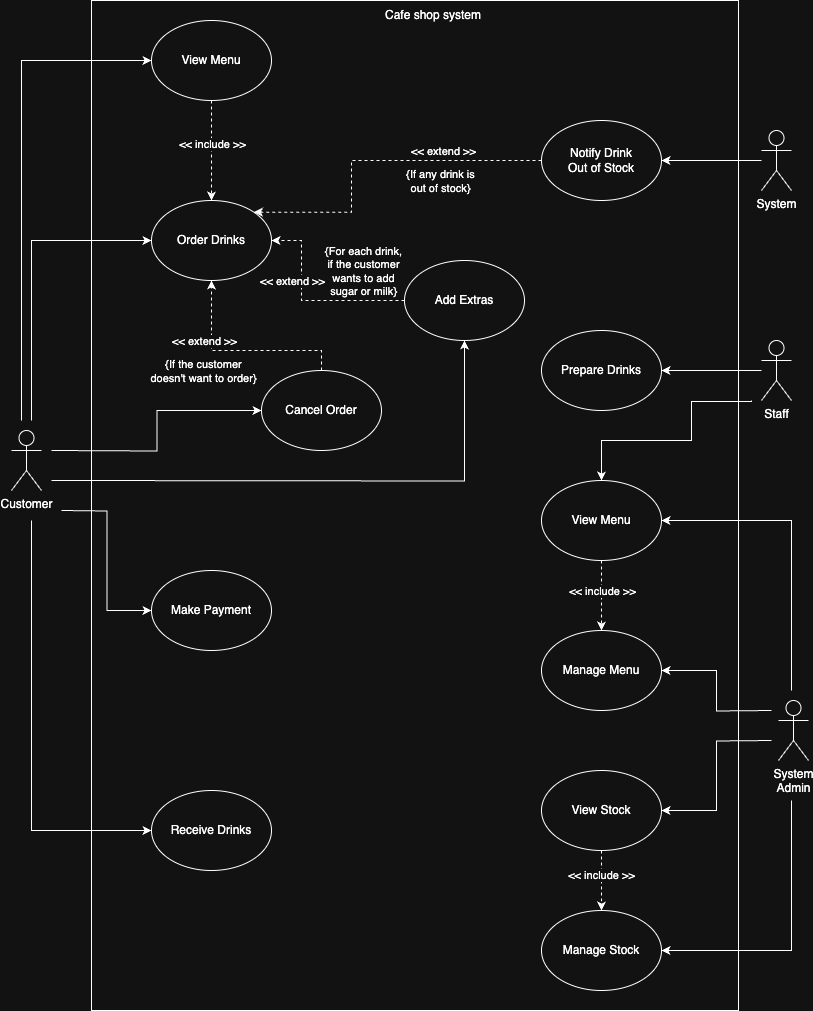

The diagram above was exported from draw.io. Its source (the exported page's mxGraphModel, read from the mxfile embedded in the PNG):
<mxGraphModel dx="1242" dy="1900" grid="1" gridSize="10" guides="1" tooltips="1" connect="1" arrows="1" fold="1" page="1" pageScale="1" pageWidth="827" pageHeight="1169" math="0" shadow="0">
  <root>
    <mxCell id="0" />
    <mxCell id="1" parent="0" />
    <mxCell id="Oh7j6dtlPzPskJLUI-89-1" value="" style="rounded=0;whiteSpace=wrap;html=1;" parent="1" vertex="1">
      <mxGeometry x="100" y="-110" width="647" height="1010" as="geometry" />
    </mxCell>
    <mxCell id="Oh7j6dtlPzPskJLUI-89-139" style="edgeStyle=orthogonalEdgeStyle;rounded=0;orthogonalLoop=1;jettySize=auto;html=1;entryX=0;entryY=0.5;entryDx=0;entryDy=0;" parent="1" target="Oh7j6dtlPzPskJLUI-89-22" edge="1">
      <mxGeometry relative="1" as="geometry">
        <mxPoint x="30" y="310" as="sourcePoint" />
        <Array as="points">
          <mxPoint x="30" y="-50" />
        </Array>
      </mxGeometry>
    </mxCell>
    <mxCell id="Oh7j6dtlPzPskJLUI-89-140" style="edgeStyle=orthogonalEdgeStyle;rounded=0;orthogonalLoop=1;jettySize=auto;html=1;entryX=0;entryY=0.5;entryDx=0;entryDy=0;" parent="1" target="Oh7j6dtlPzPskJLUI-89-12" edge="1">
      <mxGeometry relative="1" as="geometry">
        <mxPoint x="40" y="310" as="sourcePoint" />
        <Array as="points">
          <mxPoint x="40" y="130" />
        </Array>
      </mxGeometry>
    </mxCell>
    <mxCell id="Oh7j6dtlPzPskJLUI-89-141" style="edgeStyle=orthogonalEdgeStyle;rounded=0;orthogonalLoop=1;jettySize=auto;html=1;entryX=0;entryY=0.5;entryDx=0;entryDy=0;" parent="1" target="Oh7j6dtlPzPskJLUI-89-14" edge="1">
      <mxGeometry relative="1" as="geometry">
        <mxPoint x="70" y="400" as="sourcePoint" />
      </mxGeometry>
    </mxCell>
    <mxCell id="Oh7j6dtlPzPskJLUI-89-142" style="edgeStyle=orthogonalEdgeStyle;rounded=0;orthogonalLoop=1;jettySize=auto;html=1;entryX=0;entryY=0.5;entryDx=0;entryDy=0;" parent="1" target="Oh7j6dtlPzPskJLUI-89-13" edge="1">
      <mxGeometry relative="1" as="geometry">
        <mxPoint x="40" y="410" as="sourcePoint" />
        <Array as="points">
          <mxPoint x="40" y="720" />
        </Array>
      </mxGeometry>
    </mxCell>
    <mxCell id="Oh7j6dtlPzPskJLUI-89-143" style="edgeStyle=orthogonalEdgeStyle;rounded=0;orthogonalLoop=1;jettySize=auto;html=1;entryX=0;entryY=0.5;entryDx=0;entryDy=0;" parent="1" target="Oh7j6dtlPzPskJLUI-89-33" edge="1">
      <mxGeometry relative="1" as="geometry">
        <mxPoint x="60" y="340" as="sourcePoint" />
      </mxGeometry>
    </mxCell>
    <mxCell id="Oh7j6dtlPzPskJLUI-89-144" style="edgeStyle=orthogonalEdgeStyle;rounded=0;orthogonalLoop=1;jettySize=auto;html=1;entryX=0.5;entryY=1;entryDx=0;entryDy=0;" parent="1" target="Oh7j6dtlPzPskJLUI-89-26" edge="1">
      <mxGeometry relative="1" as="geometry">
        <mxPoint x="60" y="370" as="sourcePoint" />
      </mxGeometry>
    </mxCell>
    <mxCell id="Oh7j6dtlPzPskJLUI-89-8" value="&lt;div&gt;Customer&lt;/div&gt;" style="shape=umlActor;verticalLabelPosition=bottom;verticalAlign=top;html=1;outlineConnect=0;" parent="1" vertex="1">
      <mxGeometry x="20" y="320" width="30" height="60" as="geometry" />
    </mxCell>
    <mxCell id="Oh7j6dtlPzPskJLUI-89-12" value="&lt;div&gt;Order Drinks&lt;/div&gt;" style="ellipse;whiteSpace=wrap;html=1;" parent="1" vertex="1">
      <mxGeometry x="160" y="90" width="120" height="80" as="geometry" />
    </mxCell>
    <mxCell id="Oh7j6dtlPzPskJLUI-89-13" value="&lt;div&gt;Receive Drinks&lt;/div&gt;" style="ellipse;whiteSpace=wrap;html=1;" parent="1" vertex="1">
      <mxGeometry x="160" y="680" width="120" height="80" as="geometry" />
    </mxCell>
    <mxCell id="Oh7j6dtlPzPskJLUI-89-14" value="&lt;div&gt;Make Payment&lt;/div&gt;" style="ellipse;whiteSpace=wrap;html=1;" parent="1" vertex="1">
      <mxGeometry x="160" y="460" width="120" height="80" as="geometry" />
    </mxCell>
    <mxCell id="Oh7j6dtlPzPskJLUI-89-15" value="Cafe shop system" style="text;html=1;align=center;verticalAlign=middle;whiteSpace=wrap;rounded=0;" parent="1" vertex="1">
      <mxGeometry x="363.5" y="-110" width="156" height="30" as="geometry" />
    </mxCell>
    <mxCell id="Oh7j6dtlPzPskJLUI-89-138" style="edgeStyle=orthogonalEdgeStyle;rounded=0;orthogonalLoop=1;jettySize=auto;html=1;" parent="1" source="Oh7j6dtlPzPskJLUI-89-17" target="Oh7j6dtlPzPskJLUI-89-20" edge="1">
      <mxGeometry relative="1" as="geometry" />
    </mxCell>
    <mxCell id="Oh7j6dtlPzPskJLUI-89-145" style="edgeStyle=orthogonalEdgeStyle;rounded=0;orthogonalLoop=1;jettySize=auto;html=1;entryX=0.5;entryY=0;entryDx=0;entryDy=0;" parent="1" target="Oh7j6dtlPzPskJLUI-89-77" edge="1">
      <mxGeometry relative="1" as="geometry">
        <mxPoint x="760" y="290" as="sourcePoint" />
        <Array as="points">
          <mxPoint x="700" y="291" />
          <mxPoint x="700" y="330" />
          <mxPoint x="610" y="330" />
        </Array>
      </mxGeometry>
    </mxCell>
    <mxCell id="Oh7j6dtlPzPskJLUI-89-17" value="Staff" style="shape=umlActor;verticalLabelPosition=bottom;verticalAlign=top;html=1;outlineConnect=0;" parent="1" vertex="1">
      <mxGeometry x="770" y="230" width="30" height="60" as="geometry" />
    </mxCell>
    <mxCell id="Oh7j6dtlPzPskJLUI-89-20" value="Prepare Drinks" style="ellipse;whiteSpace=wrap;html=1;" parent="1" vertex="1">
      <mxGeometry x="550" y="220" width="120" height="80" as="geometry" />
    </mxCell>
    <mxCell id="Oh7j6dtlPzPskJLUI-89-118" style="edgeStyle=orthogonalEdgeStyle;rounded=0;orthogonalLoop=1;jettySize=auto;html=1;dashed=1;" parent="1" source="Oh7j6dtlPzPskJLUI-89-22" target="Oh7j6dtlPzPskJLUI-89-12" edge="1">
      <mxGeometry relative="1" as="geometry" />
    </mxCell>
    <mxCell id="Oh7j6dtlPzPskJLUI-89-123" value="&amp;lt;&amp;lt; include &amp;gt;&amp;gt;" style="edgeLabel;html=1;align=center;verticalAlign=middle;resizable=0;points=[];" parent="Oh7j6dtlPzPskJLUI-89-118" connectable="0" vertex="1">
      <mxGeometry x="-0.1419" relative="1" as="geometry">
        <mxPoint as="offset" />
      </mxGeometry>
    </mxCell>
    <mxCell id="Oh7j6dtlPzPskJLUI-89-22" value="&lt;div&gt;View Menu&lt;/div&gt;" style="ellipse;whiteSpace=wrap;html=1;" parent="1" vertex="1">
      <mxGeometry x="160" y="-90" width="120" height="80" as="geometry" />
    </mxCell>
    <mxCell id="Oh7j6dtlPzPskJLUI-89-120" style="edgeStyle=orthogonalEdgeStyle;rounded=0;orthogonalLoop=1;jettySize=auto;html=1;entryX=1;entryY=0.5;entryDx=0;entryDy=0;dashed=1;exitX=0;exitY=0.5;exitDx=0;exitDy=0;" parent="1" source="Oh7j6dtlPzPskJLUI-89-26" target="Oh7j6dtlPzPskJLUI-89-12" edge="1">
      <mxGeometry relative="1" as="geometry">
        <Array as="points">
          <mxPoint x="310" y="190" />
          <mxPoint x="310" y="130" />
        </Array>
      </mxGeometry>
    </mxCell>
    <mxCell id="Oh7j6dtlPzPskJLUI-89-130" value="&amp;lt;&amp;lt; extend &amp;gt;&amp;gt;" style="edgeLabel;html=1;align=center;verticalAlign=middle;resizable=0;points=[];" parent="Oh7j6dtlPzPskJLUI-89-120" connectable="0" vertex="1">
      <mxGeometry x="0.2834" relative="1" as="geometry">
        <mxPoint x="-10" y="1" as="offset" />
      </mxGeometry>
    </mxCell>
    <mxCell id="Oh7j6dtlPzPskJLUI-89-131" value="{&lt;span style=&quot;background-color: light-dark(#ffffff, var(--ge-dark-color, #121212)); color: light-dark(rgb(0, 0, 0), rgb(255, 255, 255));&quot;&gt;For each drink, &lt;br&gt;if the customer &lt;br&gt;wants to add &lt;br&gt;sugar or milk&lt;/span&gt;&lt;span style=&quot;background-color: light-dark(#ffffff, var(--ge-dark-color, #121212)); color: light-dark(rgb(0, 0, 0), rgb(255, 255, 255));&quot;&gt;}&lt;/span&gt;" style="edgeLabel;html=1;align=center;verticalAlign=middle;resizable=0;points=[];" parent="Oh7j6dtlPzPskJLUI-89-120" connectable="0" vertex="1">
      <mxGeometry x="-0.2083" y="2" relative="1" as="geometry">
        <mxPoint x="34" y="-32" as="offset" />
      </mxGeometry>
    </mxCell>
    <mxCell id="Oh7j6dtlPzPskJLUI-89-26" value="&lt;div&gt;Add Extras&lt;/div&gt;" style="ellipse;whiteSpace=wrap;html=1;" parent="1" vertex="1">
      <mxGeometry x="413" y="150" width="120" height="80" as="geometry" />
    </mxCell>
    <mxCell id="Oh7j6dtlPzPskJLUI-89-47" style="edgeStyle=orthogonalEdgeStyle;rounded=0;orthogonalLoop=1;jettySize=auto;html=1;entryX=1;entryY=0.5;entryDx=0;entryDy=0;" parent="1" target="Oh7j6dtlPzPskJLUI-89-43" edge="1">
      <mxGeometry relative="1" as="geometry">
        <mxPoint x="800" y="690" as="sourcePoint" />
        <Array as="points">
          <mxPoint x="800" y="840" />
        </Array>
      </mxGeometry>
    </mxCell>
    <mxCell id="Oh7j6dtlPzPskJLUI-89-95" style="edgeStyle=orthogonalEdgeStyle;rounded=0;orthogonalLoop=1;jettySize=auto;html=1;entryX=1;entryY=0.5;entryDx=0;entryDy=0;" parent="1" target="Oh7j6dtlPzPskJLUI-89-62" edge="1">
      <mxGeometry relative="1" as="geometry">
        <mxPoint x="780" y="600" as="sourcePoint" />
      </mxGeometry>
    </mxCell>
    <mxCell id="Oh7j6dtlPzPskJLUI-89-96" style="edgeStyle=orthogonalEdgeStyle;rounded=0;orthogonalLoop=1;jettySize=auto;html=1;entryX=1;entryY=0.5;entryDx=0;entryDy=0;" parent="1" target="Oh7j6dtlPzPskJLUI-89-77" edge="1">
      <mxGeometry relative="1" as="geometry">
        <mxPoint x="800" y="580" as="sourcePoint" />
        <Array as="points">
          <mxPoint x="800" y="410" />
        </Array>
      </mxGeometry>
    </mxCell>
    <mxCell id="Oh7j6dtlPzPskJLUI-89-127" style="edgeStyle=orthogonalEdgeStyle;rounded=0;orthogonalLoop=1;jettySize=auto;html=1;entryX=0.5;entryY=1;entryDx=0;entryDy=0;exitX=0.5;exitY=0;exitDx=0;exitDy=0;dashed=1;" parent="1" source="Oh7j6dtlPzPskJLUI-89-33" target="Oh7j6dtlPzPskJLUI-89-12" edge="1">
      <mxGeometry relative="1" as="geometry">
        <Array as="points">
          <mxPoint x="304" y="240" />
          <mxPoint x="180" y="240" />
        </Array>
      </mxGeometry>
    </mxCell>
    <mxCell id="Oh7j6dtlPzPskJLUI-89-128" value="&amp;lt;&amp;lt; extend &amp;gt;&amp;gt;" style="edgeLabel;html=1;align=center;verticalAlign=middle;resizable=0;points=[];" parent="Oh7j6dtlPzPskJLUI-89-127" connectable="0" vertex="1">
      <mxGeometry x="-0.1572" relative="1" as="geometry">
        <mxPoint x="-54" y="-10" as="offset" />
      </mxGeometry>
    </mxCell>
    <mxCell id="Oh7j6dtlPzPskJLUI-89-129" value="{&lt;span style=&quot;background-color: light-dark(#ffffff, var(--ge-dark-color, #121212)); color: light-dark(rgb(0, 0, 0), rgb(255, 255, 255));&quot;&gt;If the customer &lt;br&gt;doesn't want to order&lt;/span&gt;&lt;span style=&quot;background-color: light-dark(#ffffff, var(--ge-dark-color, #121212)); color: light-dark(rgb(0, 0, 0), rgb(255, 255, 255));&quot;&gt;}&lt;/span&gt;" style="edgeLabel;html=1;align=center;verticalAlign=middle;resizable=0;points=[];" parent="Oh7j6dtlPzPskJLUI-89-127" connectable="0" vertex="1">
      <mxGeometry x="-0.2509" relative="1" as="geometry">
        <mxPoint x="-64" y="20" as="offset" />
      </mxGeometry>
    </mxCell>
    <mxCell id="Oh7j6dtlPzPskJLUI-89-33" value="&lt;div&gt;Cancel Order&lt;/div&gt;" style="ellipse;whiteSpace=wrap;html=1;" parent="1" vertex="1">
      <mxGeometry x="270" y="260" width="120" height="80" as="geometry" />
    </mxCell>
    <mxCell id="Oh7j6dtlPzPskJLUI-89-42" value="&lt;div&gt;View&amp;nbsp;&lt;span style=&quot;background-color: transparent; color: light-dark(rgb(0, 0, 0), rgb(255, 255, 255));&quot;&gt;Stock&lt;/span&gt;&lt;/div&gt;" style="ellipse;whiteSpace=wrap;html=1;" parent="1" vertex="1">
      <mxGeometry x="550" y="660" width="120" height="80" as="geometry" />
    </mxCell>
    <mxCell id="Oh7j6dtlPzPskJLUI-89-43" value="Manage Stock" style="ellipse;whiteSpace=wrap;html=1;" parent="1" vertex="1">
      <mxGeometry x="550" y="800" width="120" height="80" as="geometry" />
    </mxCell>
    <mxCell id="Oh7j6dtlPzPskJLUI-89-78" value="&amp;lt;&amp;lt; include &amp;gt;&amp;gt;" style="edgeStyle=orthogonalEdgeStyle;rounded=0;orthogonalLoop=1;jettySize=auto;html=1;entryX=0.5;entryY=0;entryDx=0;entryDy=0;dashed=1;" parent="1" source="Oh7j6dtlPzPskJLUI-89-42" target="Oh7j6dtlPzPskJLUI-89-43" edge="1">
      <mxGeometry x="-0.1808" relative="1" as="geometry">
        <mxPoint as="offset" />
      </mxGeometry>
    </mxCell>
    <mxCell id="Oh7j6dtlPzPskJLUI-89-62" value="Manage Menu" style="ellipse;whiteSpace=wrap;html=1;" parent="1" vertex="1">
      <mxGeometry x="550" y="520" width="120" height="80" as="geometry" />
    </mxCell>
    <mxCell id="Oh7j6dtlPzPskJLUI-89-121" style="edgeStyle=orthogonalEdgeStyle;rounded=0;orthogonalLoop=1;jettySize=auto;html=1;entryX=1;entryY=0;entryDx=0;entryDy=0;dashed=1;exitX=0;exitY=0.5;exitDx=0;exitDy=0;" parent="1" source="Oh7j6dtlPzPskJLUI-89-63" target="Oh7j6dtlPzPskJLUI-89-12" edge="1">
      <mxGeometry relative="1" as="geometry">
        <Array as="points">
          <mxPoint x="360" y="50" />
          <mxPoint x="360" y="102" />
        </Array>
      </mxGeometry>
    </mxCell>
    <mxCell id="Oh7j6dtlPzPskJLUI-89-125" value="&amp;lt;&amp;lt; extend &amp;gt;&amp;gt;" style="edgeLabel;html=1;align=center;verticalAlign=middle;resizable=0;points=[];" parent="Oh7j6dtlPzPskJLUI-89-121" connectable="0" vertex="1">
      <mxGeometry x="-0.0014" relative="1" as="geometry">
        <mxPoint x="70" y="-10" as="offset" />
      </mxGeometry>
    </mxCell>
    <mxCell id="Oh7j6dtlPzPskJLUI-89-126" value="{&lt;span style=&quot;background-color: light-dark(#ffffff, var(--ge-dark-color, #121212)); color: light-dark(rgb(0, 0, 0), rgb(255, 255, 255));&quot;&gt;If any drink is &lt;br&gt;out of stock&lt;/span&gt;&lt;span style=&quot;background-color: light-dark(#ffffff, var(--ge-dark-color, #121212)); color: light-dark(rgb(0, 0, 0), rgb(255, 255, 255));&quot;&gt;}&lt;/span&gt;" style="edgeLabel;html=1;align=center;verticalAlign=middle;resizable=0;points=[];" parent="Oh7j6dtlPzPskJLUI-89-121" connectable="0" vertex="1">
      <mxGeometry x="-0.0769" relative="1" as="geometry">
        <mxPoint x="55" y="20" as="offset" />
      </mxGeometry>
    </mxCell>
    <mxCell id="Oh7j6dtlPzPskJLUI-89-63" value="&lt;div&gt;Notify Drink&lt;br&gt;Out of Stock&lt;/div&gt;" style="ellipse;whiteSpace=wrap;html=1;" parent="1" vertex="1">
      <mxGeometry x="550" y="10" width="120" height="80" as="geometry" />
    </mxCell>
    <mxCell id="Oh7j6dtlPzPskJLUI-89-84" style="edgeStyle=orthogonalEdgeStyle;rounded=0;orthogonalLoop=1;jettySize=auto;html=1;dashed=1;exitX=0.5;exitY=1;exitDx=0;exitDy=0;" parent="1" source="Oh7j6dtlPzPskJLUI-89-77" target="Oh7j6dtlPzPskJLUI-89-62" edge="1">
      <mxGeometry relative="1" as="geometry" />
    </mxCell>
    <mxCell id="Oh7j6dtlPzPskJLUI-89-85" value="&amp;lt;&amp;lt; include &amp;gt;&amp;gt;" style="edgeLabel;html=1;align=center;verticalAlign=middle;resizable=0;points=[];" parent="Oh7j6dtlPzPskJLUI-89-84" connectable="0" vertex="1">
      <mxGeometry x="-0.0646" relative="1" as="geometry">
        <mxPoint y="-3" as="offset" />
      </mxGeometry>
    </mxCell>
    <mxCell id="Oh7j6dtlPzPskJLUI-89-77" value="View Menu" style="ellipse;whiteSpace=wrap;html=1;" parent="1" vertex="1">
      <mxGeometry x="550" y="370" width="120" height="80" as="geometry" />
    </mxCell>
    <mxCell id="Oh7j6dtlPzPskJLUI-89-137" style="edgeStyle=orthogonalEdgeStyle;rounded=0;orthogonalLoop=1;jettySize=auto;html=1;entryX=1;entryY=0.5;entryDx=0;entryDy=0;" parent="1" source="Oh7j6dtlPzPskJLUI-89-89" target="Oh7j6dtlPzPskJLUI-89-63" edge="1">
      <mxGeometry relative="1" as="geometry" />
    </mxCell>
    <mxCell id="Oh7j6dtlPzPskJLUI-89-89" value="System" style="shape=umlActor;verticalLabelPosition=bottom;verticalAlign=top;html=1;outlineConnect=0;" parent="1" vertex="1">
      <mxGeometry x="770" y="20" width="30" height="60" as="geometry" />
    </mxCell>
    <mxCell id="Oh7j6dtlPzPskJLUI-89-136" style="edgeStyle=orthogonalEdgeStyle;rounded=0;orthogonalLoop=1;jettySize=auto;html=1;entryX=1;entryY=0.5;entryDx=0;entryDy=0;" parent="1" target="Oh7j6dtlPzPskJLUI-89-42" edge="1">
      <mxGeometry relative="1" as="geometry">
        <mxPoint x="780" y="630" as="sourcePoint" />
      </mxGeometry>
    </mxCell>
    <mxCell id="Oh7j6dtlPzPskJLUI-89-28" value="&lt;div&gt;System &lt;br&gt;Admin&lt;/div&gt;" style="shape=umlActor;verticalLabelPosition=bottom;verticalAlign=top;html=1;outlineConnect=0;" parent="1" vertex="1">
      <mxGeometry x="787" y="590" width="30" height="60" as="geometry" />
    </mxCell>
  </root>
</mxGraphModel>